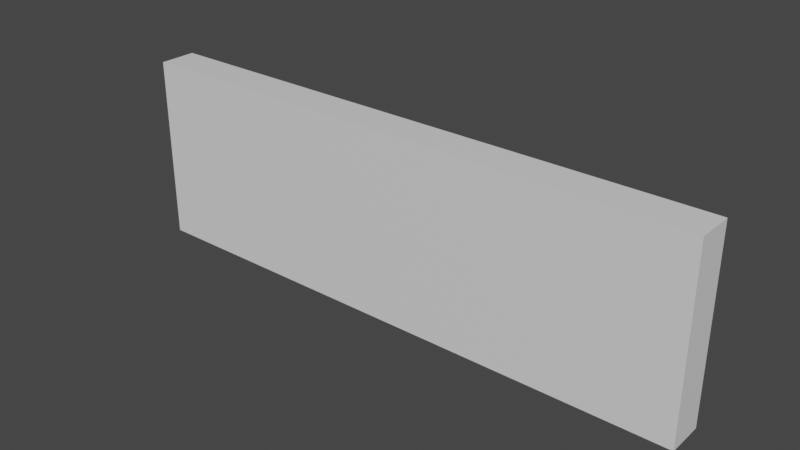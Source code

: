 # Source: wall.blend  (saved by Blender 3.2.14; exported with 4.5.12 LTS)
import bpy
from mathutils import Matrix  # noqa: F401  (used for matrix-valued properties, if any)

bpy.ops.wm.read_factory_settings(use_empty=True)
scene = bpy.context.scene
scene.name = 'Scene'

# ---- collections
col_collection = bpy.data.collections.new('Collection'); scene.collection.children.link(col_collection)

# ---- materials (node trees are filled in below, after node groups)
mat_material = bpy.data.materials.new('Material')
mat_material.alpha_threshold = 0.0
mat_material.use_transparent_shadow = False
mat_material.line_color = (0.0, 0.0, 0.0, 1.0)

# ---- material node trees
mat_material.use_nodes = True; mat_material.node_tree.nodes.clear()
_N = mat_material.node_tree.nodes; _L = mat_material.node_tree.links
n0 = _N.new('ShaderNodeOutputMaterial'); n0.name = 'Material Output'; n0.location = (300, 300)
n1 = _N.new('ShaderNodeBsdfPrincipled'); n1.name = 'Principled BSDF'; n1.location = (10, 300)
n1.distribution = 'GGX'
n1.subsurface_method = 'RANDOM_WALK_SKIN'
n1.inputs[2].default_value = 0.4
n1.inputs[3].default_value = 1.45
n1.inputs[27].default_value = (0.0, 0.0, 0.0, 1.0)
n1.inputs[28].default_value = 1.0
_L.new(n1.outputs[0], n0.inputs[0])
n0.is_active_output = True

# ---- world
world_world = bpy.data.worlds.new('World'); scene.world = world_world
world_world.use_nodes = True; world_world.node_tree.nodes.clear()
_N = world_world.node_tree.nodes; _L = world_world.node_tree.links
n0 = _N.new('ShaderNodeOutputWorld'); n0.name = 'World Output'; n0.location = (300, 300)
n1 = _N.new('ShaderNodeBackground'); n1.name = 'Background'; n1.location = (10, 300)
n1.inputs[0].default_value = (0.05088, 0.05088, 0.05088, 1.0)
_L.new(n1.outputs[0], n0.inputs[0])
n0.is_active_output = True
world_world.color = (0.05088, 0.05088, 0.05088)
world_world.use_sun_shadow = False
world_world.sun_shadow_jitter_overblur = 0.0

# ---- meshes
me_cube = bpy.data.meshes.new('Cube')
me_cube.from_pydata([(1.0, 1.0, 1.0), (1.0, 1.0, -1.0), (1.0, -1.0, 1.0), (1.0, -1.0, -1.0), (-1.0, 1.0, 1.0), (-1.0, 1.0, -1.0), (-1.0, -1.0, 1.0), (-1.0, -1.0, -1.0)], [], [(0, 4, 6, 2), (3, 2, 6, 7), (7, 6, 4, 5), (5, 1, 3, 7), (1, 0, 2, 3), (5, 4, 0, 1)])
_uv = me_cube.uv_layers.new(name='UVMap')
_uv.uv.foreach_set('vector', [0.625, 0.5, 0.875, 0.5, 0.875, 0.75, 0.625, 0.75, 0.375, 0.75, 0.625, 0.75, 0.625, 1.0, 0.375, 1.0, 0.375, 0.0, 0.625, 0.0, 0.625, 0.25, 0.375, 0.25, 0.125, 0.5, 0.375, 0.5, 0.375, 0.75, 0.125, 0.75, 0.375, 0.5, 0.625, 0.5, 0.625, 0.75, 0.375, 0.75, 0.375, 0.25, 0.625, 0.25, 0.625, 0.5, 0.375, 0.5])
me_cube.materials.append(mat_material)
me_cube.use_mirror_vertex_groups = False
me_cube.update()

# ---- objects
ob_cube = bpy.data.objects.new('Cube', me_cube)

# ---- transforms, parenting, visibility, modifiers, constraints
ob_cube.location = (0.0, 0.0, 1.119)
ob_cube.scale = (-3.1, 0.2, 1.0)
ob_cube.lock_rotations_4d = False
ob_cube.empty_display_type = 'ARROWS'
ob_cube.lineart.crease_threshold = 0.0

# ---- collection membership
col_collection.objects.link(ob_cube)

# ---- scene / render settings (as saved in the file)
scene.frame_start = 1; scene.frame_end = 250; scene.frame_set(1)
scene.render.engine = 'BLENDER_EEVEE_NEXT'
scene.cycles.sampling_pattern = 'TABULATED_SOBOL'
scene.cycles.use_light_tree = False
scene.view_settings.view_transform = 'Filmic'
bpy.context.view_layer.update()

# ---- added for rendering (the .blend has no active camera and no usable light): camera, sun
cam_auto = bpy.data.cameras.new('AutoCamera')
cam_auto.lens = 50.0
cam_auto.sensor_width = 36.0
cam_auto.clip_end = 1000.0
ob_auto_camera = bpy.data.objects.new('AutoCamera', cam_auto)
scene.collection.objects.link(ob_auto_camera)
ob_auto_camera.location = (6.03882, -7.24658, 5.94974)
ob_auto_camera.rotation_euler = (1.09748, -7.21219e-08, 0.694738)
scene.camera = ob_auto_camera
light_auto_sun = bpy.data.lights.new('AutoSun', 'SUN')
light_auto_sun.energy = 3.0
light_auto_sun.angle = 0.0523599
ob_auto_sun = bpy.data.objects.new('AutoSun', light_auto_sun)
scene.collection.objects.link(ob_auto_sun)
ob_auto_sun.rotation_euler = (0.872665, 0.174533, 0.523599)
bpy.context.view_layer.update()
